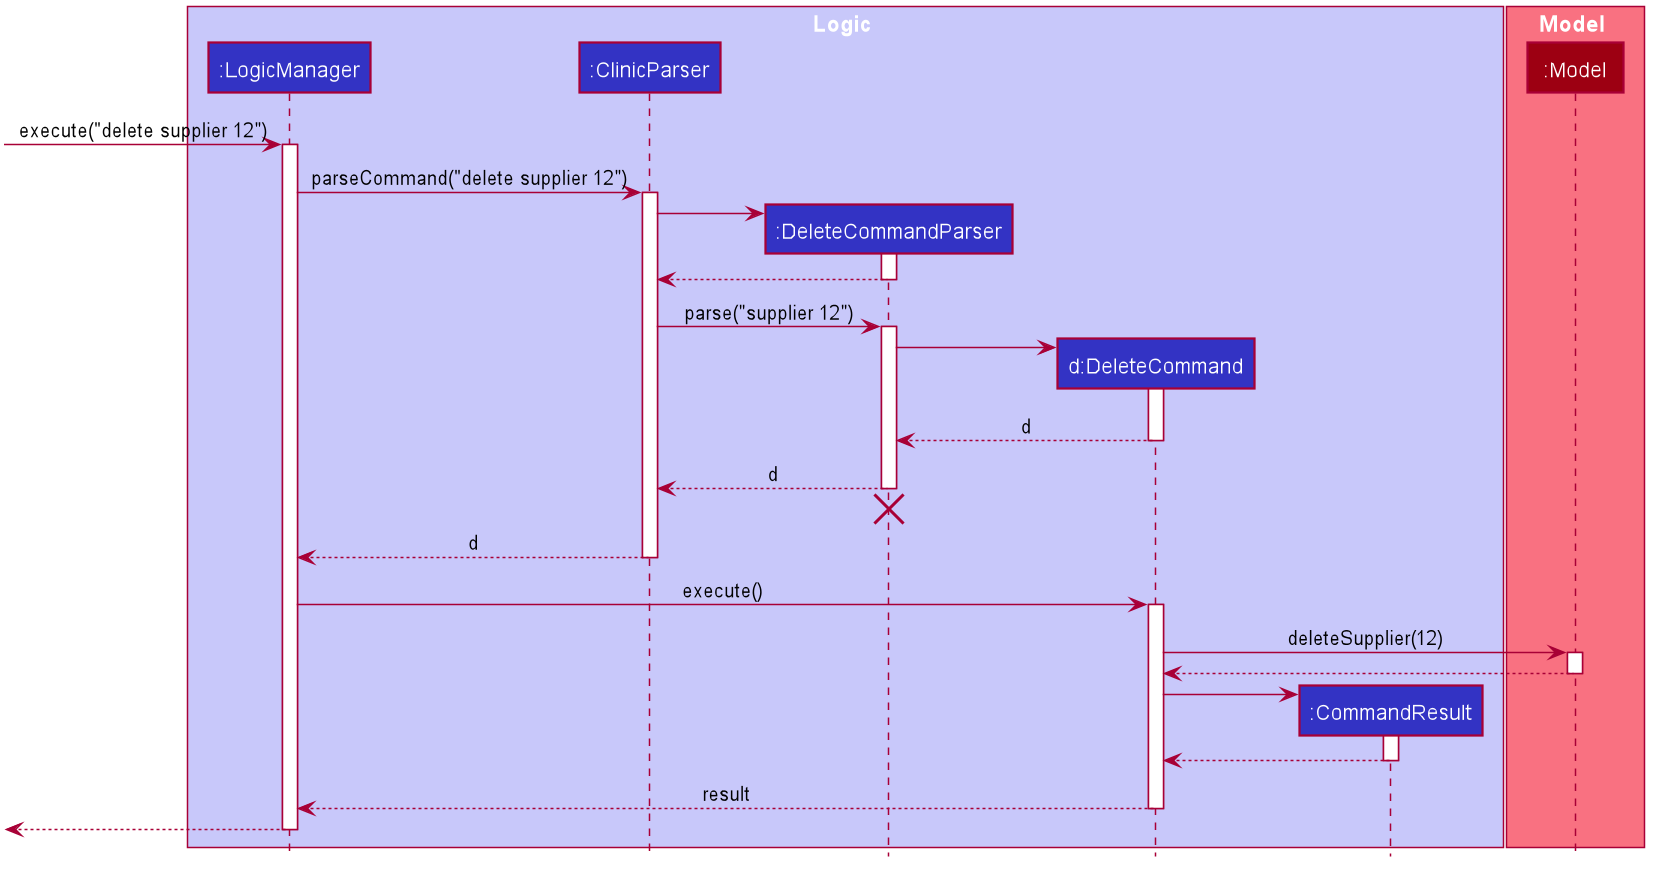

The diagram above was rendered by PlantUML. Its source (embedded in the PNG):
@startuml








skinparam BackgroundColor #FFFFFFF

skinparam Shadowing false

skinparam Class {
    FontColor #FFFFFF
    BorderThickness 1
    BorderColor #FFFFFF
    StereotypeFontColor #FFFFFF
    FontName Arial
}

skinparam Actor {
    BorderColor #000000
    Color #000000
    FontName Arial
}

skinparam Sequence {
    MessageAlign center
    BoxFontSize 15
    BoxPadding 0
    BoxFontColor #FFFFFF
    FontName Arial
}

skinparam Participant {
    FontColor #FFFFFFF
    Padding 20
}

skinparam MinClassWidth 50
skinparam ParticipantPadding 10
skinparam Shadowing false
skinparam DefaultTextAlignment center
skinparam packageStyle Rectangle

hide footbox
hide members
hide circle

box Logic #C8C8FA
participant ":LogicManager" as LogicManager #3333C4
participant ":ClinicParser" as ClinicParser #3333C4
participant ":DeleteCommandParser" as DeleteCommandParser #3333C4
participant "d:DeleteCommand" as DeleteCommand #3333C4
participant ":CommandResult" as CommandResult #3333C4
end box

box Model #F97181
participant ":Model" as Model #9D0012
end box

[-> LogicManager : execute("delete supplier 12")
activate LogicManager

LogicManager -> ClinicParser : parseCommand("delete supplier 12")
activate ClinicParser

create DeleteCommandParser
ClinicParser -> DeleteCommandParser
activate DeleteCommandParser

DeleteCommandParser --> ClinicParser
deactivate DeleteCommandParser

ClinicParser -> DeleteCommandParser : parse("supplier 12")
activate DeleteCommandParser

create DeleteCommand
DeleteCommandParser -> DeleteCommand
activate DeleteCommand

DeleteCommand --> DeleteCommandParser : d
deactivate DeleteCommand

DeleteCommandParser --> ClinicParser : d
deactivate DeleteCommandParser
DeleteCommandParser -[hidden]-> ClinicParser
destroy DeleteCommandParser

ClinicParser --> LogicManager : d
deactivate ClinicParser

LogicManager -> DeleteCommand : execute()
activate DeleteCommand

DeleteCommand -> Model : deleteSupplier(12)
activate Model

Model --> DeleteCommand
deactivate Model

create CommandResult
DeleteCommand -> CommandResult
activate CommandResult

CommandResult --> DeleteCommand
deactivate CommandResult

DeleteCommand --> LogicManager : result
deactivate DeleteCommand

[<--LogicManager
deactivate LogicManager
@enduml